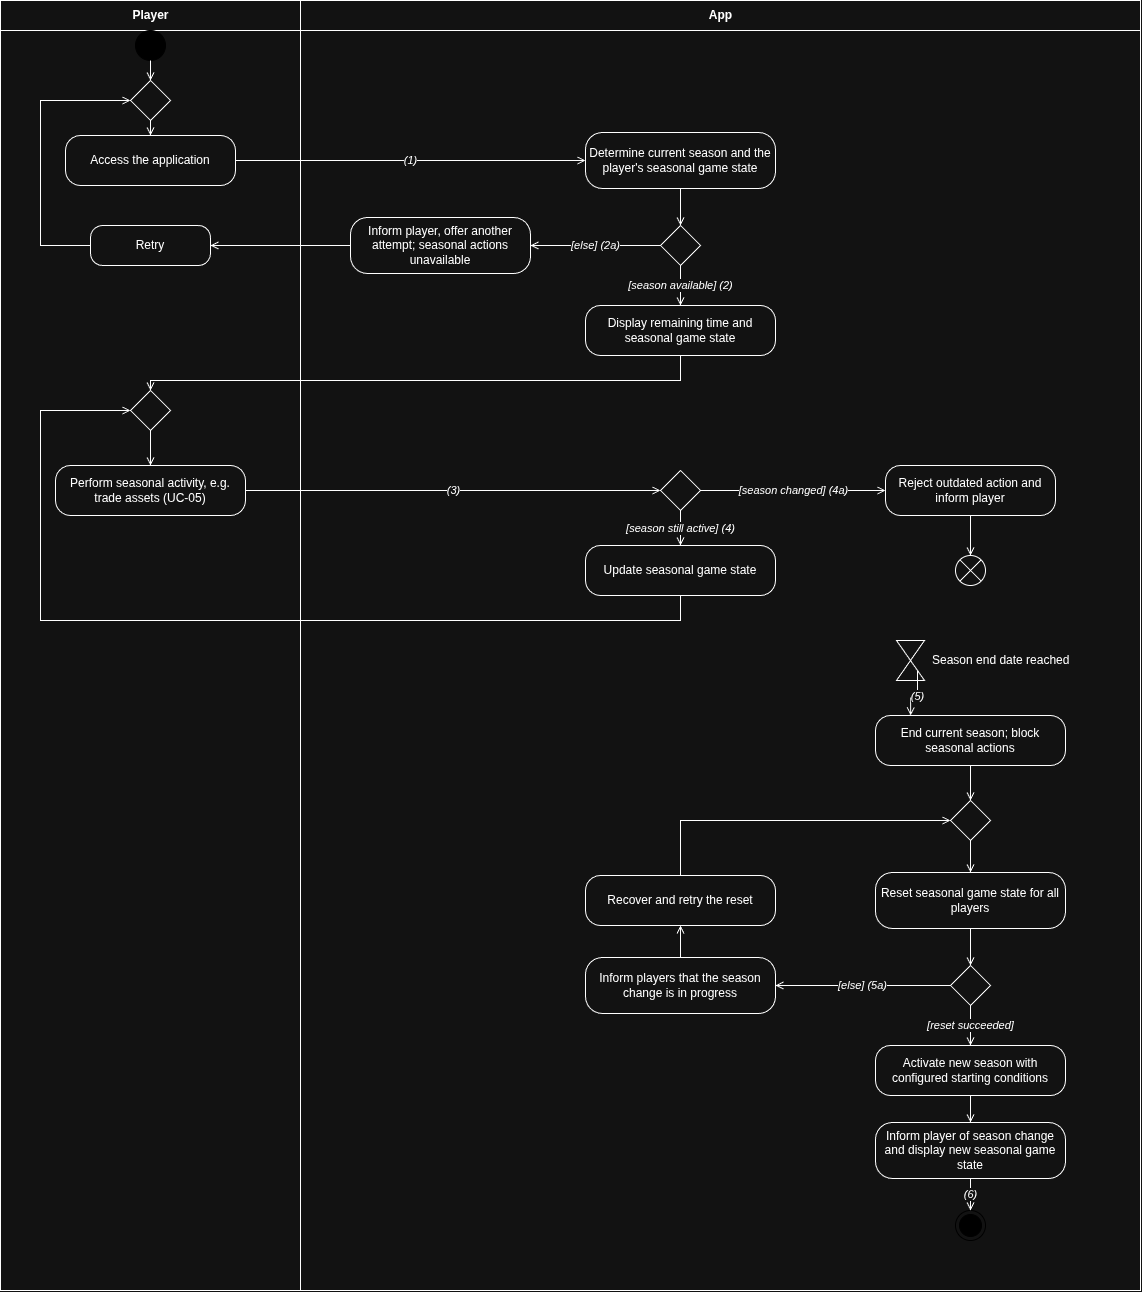

The diagram above was exported from draw.io. Its source (the exported page's mxGraphModel, read from the mxfile embedded in the PNG):
<mxGraphModel dx="739" dy="934" grid="1" gridSize="10" guides="1" tooltips="1" connect="1" arrows="1" fold="1" page="1" pageScale="1" pageWidth="1220" pageHeight="1350" math="0" shadow="0">
  <root>
    <mxCell id="0" />
    <mxCell id="1" parent="0" />
    <mxCell id="c1" parent="1" style="swimlane;startSize=30;html=1;fontStyle=1;" value="Player" vertex="1">
      <mxGeometry height="1290" width="300" x="40" y="40" as="geometry" />
    </mxCell>
    <mxCell id="c2" parent="1" style="swimlane;startSize=30;html=1;fontStyle=1;" value="App" vertex="1">
      <mxGeometry height="1290" width="840" x="340" y="40" as="geometry" />
    </mxCell>
    <mxCell id="st" parent="1" style="ellipse;html=1;aspect=fixed;fillColor=#000000;strokeColor=#000000;" value="" vertex="1">
      <mxGeometry height="30" width="30" x="175" y="70" as="geometry" />
    </mxCell>
    <mxCell id="m0" parent="1" style="rhombus;whiteSpace=wrap;html=1;" value="" vertex="1">
      <mxGeometry height="40" width="40" x="170" y="120" as="geometry" />
    </mxCell>
    <mxCell id="acc" parent="1" style="rounded=1;arcSize=30;whiteSpace=wrap;html=1;" value="Access the application" vertex="1">
      <mxGeometry height="50" width="170" x="105" y="175" as="geometry" />
    </mxCell>
    <mxCell id="load" parent="1" style="rounded=1;arcSize=30;whiteSpace=wrap;html=1;" value="Determine current season and the player's seasonal game state" vertex="1">
      <mxGeometry height="56" width="190" x="625" y="172" as="geometry" />
    </mxCell>
    <mxCell id="d1" parent="1" style="rhombus;whiteSpace=wrap;html=1;" value="" vertex="1">
      <mxGeometry height="40" width="40" x="700" y="265" as="geometry" />
    </mxCell>
    <mxCell id="err" parent="1" style="rounded=1;arcSize=30;whiteSpace=wrap;html=1;" value="Inform player, offer another attempt; seasonal actions unavailable" vertex="1">
      <mxGeometry height="56" width="180" x="390" y="257" as="geometry" />
    </mxCell>
    <mxCell id="retry" parent="1" style="rounded=1;arcSize=30;whiteSpace=wrap;html=1;" value="Retry" vertex="1">
      <mxGeometry height="40" width="120" x="130" y="265" as="geometry" />
    </mxCell>
    <mxCell id="show" parent="1" style="rounded=1;arcSize=30;whiteSpace=wrap;html=1;" value="Display remaining time and seasonal game state" vertex="1">
      <mxGeometry height="50" width="190" x="625" y="345" as="geometry" />
    </mxCell>
    <mxCell id="m1" parent="1" style="rhombus;whiteSpace=wrap;html=1;" value="" vertex="1">
      <mxGeometry height="40" width="40" x="170" y="430" as="geometry" />
    </mxCell>
    <mxCell id="perf" parent="1" style="rounded=1;arcSize=30;whiteSpace=wrap;html=1;" value="Perform seasonal activity, e.g. trade assets (UC-05)" vertex="1">
      <mxGeometry height="50" width="190" x="95" y="505" as="geometry" />
    </mxCell>
    <mxCell id="d2" parent="1" style="rhombus;whiteSpace=wrap;html=1;" value="" vertex="1">
      <mxGeometry height="40" width="40" x="700" y="510" as="geometry" />
    </mxCell>
    <mxCell id="upd" parent="1" style="rounded=1;arcSize=30;whiteSpace=wrap;html=1;" value="Update seasonal game state" vertex="1">
      <mxGeometry height="50" width="190" x="625" y="585" as="geometry" />
    </mxCell>
    <mxCell id="rej" parent="1" style="rounded=1;arcSize=30;whiteSpace=wrap;html=1;" value="Reject outdated action and inform player" vertex="1">
      <mxGeometry height="50" width="170" x="925" y="505" as="geometry" />
    </mxCell>
    <mxCell id="ff" parent="1" style="shape=sumEllipse;perimeter=ellipsePerimeter;whiteSpace=wrap;html=1;backgroundOutline=1;" value="" vertex="1">
      <mxGeometry height="30" width="30" x="995" y="595" as="geometry" />
    </mxCell>
    <mxCell id="c3" parent="1" style="triangle;whiteSpace=wrap;html=1;direction=south;" value="" vertex="1">
      <mxGeometry height="20" width="28" x="936" y="680" as="geometry" />
    </mxCell>
    <mxCell id="te" parent="1" style="triangle;whiteSpace=wrap;html=1;direction=north;" value="" vertex="1">
      <mxGeometry height="20" width="28" x="936" y="700" as="geometry" />
    </mxCell>
    <mxCell id="c4" parent="1" style="text;html=1;align=left;verticalAlign=middle;" value="Season end date reached" vertex="1">
      <mxGeometry height="24" width="200" x="970" y="688" as="geometry" />
    </mxCell>
    <mxCell id="end" parent="1" style="rounded=1;arcSize=30;whiteSpace=wrap;html=1;" value="End current season; block seasonal actions" vertex="1">
      <mxGeometry height="50" width="190" x="915" y="755" as="geometry" />
    </mxCell>
    <mxCell id="m2" parent="1" style="rhombus;whiteSpace=wrap;html=1;" value="" vertex="1">
      <mxGeometry height="40" width="40" x="990" y="840" as="geometry" />
    </mxCell>
    <mxCell id="reset" parent="1" style="rounded=1;arcSize=30;whiteSpace=wrap;html=1;" value="Reset seasonal game state for all players" vertex="1">
      <mxGeometry height="56" width="190" x="915" y="912" as="geometry" />
    </mxCell>
    <mxCell id="d3" parent="1" style="rhombus;whiteSpace=wrap;html=1;" value="" vertex="1">
      <mxGeometry height="40" width="40" x="990" y="1005" as="geometry" />
    </mxCell>
    <mxCell id="info" parent="1" style="rounded=1;arcSize=30;whiteSpace=wrap;html=1;" value="Inform players that the season change is in progress" vertex="1">
      <mxGeometry height="56" width="190" x="625" y="997" as="geometry" />
    </mxCell>
    <mxCell id="rec" parent="1" style="rounded=1;arcSize=30;whiteSpace=wrap;html=1;" value="Recover and retry the reset" vertex="1">
      <mxGeometry height="50" width="190" x="625" y="915" as="geometry" />
    </mxCell>
    <mxCell id="act" parent="1" style="rounded=1;arcSize=30;whiteSpace=wrap;html=1;" value="Activate new season with configured starting conditions" vertex="1">
      <mxGeometry height="50" width="190" x="915" y="1085" as="geometry" />
    </mxCell>
    <mxCell id="notify" parent="1" style="rounded=1;arcSize=30;whiteSpace=wrap;html=1;" value="Inform player of season change and display new seasonal game state" vertex="1">
      <mxGeometry height="56" width="190" x="915" y="1162" as="geometry" />
    </mxCell>
    <mxCell id="fin" parent="1" style="ellipse;html=1;shape=endState;aspect=fixed;fillColor=#000000;strokeColor=#000000;" value="" vertex="1">
      <mxGeometry height="30" width="30" x="995" y="1250" as="geometry" />
    </mxCell>
    <mxCell id="e5" edge="1" parent="1" source="st" style="edgeStyle=orthogonalEdgeStyle;rounded=0;html=1;endArrow=open;endFill=0;exitX=0.5;exitY=1;exitDx=0;exitDy=0;entryX=0.5;entryY=0;entryDx=0;entryDy=0;" target="m0" value="">
      <mxGeometry relative="1" as="geometry" />
    </mxCell>
    <mxCell id="e6" edge="1" parent="1" source="m0" style="edgeStyle=orthogonalEdgeStyle;rounded=0;html=1;endArrow=open;endFill=0;exitX=0.5;exitY=1;exitDx=0;exitDy=0;entryX=0.5;entryY=0;entryDx=0;entryDy=0;" target="acc" value="">
      <mxGeometry relative="1" as="geometry" />
    </mxCell>
    <mxCell id="e7" edge="1" parent="1" source="acc" style="edgeStyle=orthogonalEdgeStyle;rounded=0;html=1;endArrow=open;endFill=0;exitX=1;exitY=0.5;exitDx=0;exitDy=0;entryX=0;entryY=0.5;entryDx=0;entryDy=0;fontStyle=2;labelBackgroundColor=default;" target="load" value="(1)">
      <mxGeometry relative="1" as="geometry" />
    </mxCell>
    <mxCell id="e8" edge="1" parent="1" source="load" style="edgeStyle=orthogonalEdgeStyle;rounded=0;html=1;endArrow=open;endFill=0;exitX=0.5;exitY=1;exitDx=0;exitDy=0;entryX=0.5;entryY=0;entryDx=0;entryDy=0;" target="d1" value="">
      <mxGeometry relative="1" as="geometry" />
    </mxCell>
    <mxCell id="e9" edge="1" parent="1" source="d1" style="edgeStyle=orthogonalEdgeStyle;rounded=0;html=1;endArrow=open;endFill=0;exitX=0.5;exitY=1;exitDx=0;exitDy=0;entryX=0.5;entryY=0;entryDx=0;entryDy=0;fontStyle=2;labelBackgroundColor=default;" target="show" value="[season available] (2)">
      <mxGeometry relative="1" as="geometry" />
    </mxCell>
    <mxCell id="e10" edge="1" parent="1" source="d1" style="edgeStyle=orthogonalEdgeStyle;rounded=0;html=1;endArrow=open;endFill=0;exitX=0;exitY=0.5;exitDx=0;exitDy=0;entryX=1;entryY=0.5;entryDx=0;entryDy=0;fontStyle=2;labelBackgroundColor=default;" target="err" value="[else] (2a)">
      <mxGeometry relative="1" as="geometry" />
    </mxCell>
    <mxCell id="e11" edge="1" parent="1" source="err" style="edgeStyle=orthogonalEdgeStyle;rounded=0;html=1;endArrow=open;endFill=0;exitX=0;exitY=0.5;exitDx=0;exitDy=0;entryX=1;entryY=0.5;entryDx=0;entryDy=0;" target="retry" value="">
      <mxGeometry relative="1" as="geometry" />
    </mxCell>
    <mxCell id="e12" edge="1" parent="1" source="retry" style="edgeStyle=orthogonalEdgeStyle;rounded=0;html=1;endArrow=open;endFill=0;exitX=0;exitY=0.5;exitDx=0;exitDy=0;entryX=0;entryY=0.5;entryDx=0;entryDy=0;" target="m0" value="">
      <mxGeometry relative="1" as="geometry">
        <Array as="points">
          <mxPoint x="80" y="285" />
          <mxPoint x="80" y="140" />
        </Array>
      </mxGeometry>
    </mxCell>
    <mxCell id="e13" edge="1" parent="1" source="show" style="edgeStyle=orthogonalEdgeStyle;rounded=0;html=1;endArrow=open;endFill=0;exitX=0.5;exitY=1;exitDx=0;exitDy=0;entryX=0.5;entryY=0;entryDx=0;entryDy=0;" target="m1" value="">
      <mxGeometry relative="1" as="geometry">
        <Array as="points">
          <mxPoint x="720" y="420" />
          <mxPoint x="190" y="420" />
        </Array>
      </mxGeometry>
    </mxCell>
    <mxCell id="e14" edge="1" parent="1" source="m1" style="edgeStyle=orthogonalEdgeStyle;rounded=0;html=1;endArrow=open;endFill=0;exitX=0.5;exitY=1;exitDx=0;exitDy=0;entryX=0.5;entryY=0;entryDx=0;entryDy=0;" target="perf" value="">
      <mxGeometry relative="1" as="geometry" />
    </mxCell>
    <mxCell id="e15" edge="1" parent="1" source="perf" style="edgeStyle=orthogonalEdgeStyle;rounded=0;html=1;endArrow=open;endFill=0;exitX=1;exitY=0.5;exitDx=0;exitDy=0;entryX=0;entryY=0.5;entryDx=0;entryDy=0;fontStyle=2;labelBackgroundColor=default;" target="d2" value="(3)">
      <mxGeometry relative="1" as="geometry" />
    </mxCell>
    <mxCell id="e16" edge="1" parent="1" source="d2" style="edgeStyle=orthogonalEdgeStyle;rounded=0;html=1;endArrow=open;endFill=0;exitX=0.5;exitY=1;exitDx=0;exitDy=0;entryX=0.5;entryY=0;entryDx=0;entryDy=0;fontStyle=2;labelBackgroundColor=default;" target="upd" value="[season still active] (4)">
      <mxGeometry relative="1" as="geometry" />
    </mxCell>
    <mxCell id="e17" edge="1" parent="1" source="d2" style="edgeStyle=orthogonalEdgeStyle;rounded=0;html=1;endArrow=open;endFill=0;exitX=1;exitY=0.5;exitDx=0;exitDy=0;entryX=0;entryY=0.5;entryDx=0;entryDy=0;fontStyle=2;labelBackgroundColor=default;" target="rej" value="[season changed] (4a)">
      <mxGeometry relative="1" as="geometry" />
    </mxCell>
    <mxCell id="e18" edge="1" parent="1" source="rej" style="edgeStyle=orthogonalEdgeStyle;rounded=0;html=1;endArrow=open;endFill=0;exitX=0.5;exitY=1;exitDx=0;exitDy=0;entryX=0.5;entryY=0;entryDx=0;entryDy=0;" target="ff" value="">
      <mxGeometry relative="1" as="geometry" />
    </mxCell>
    <mxCell id="e19" edge="1" parent="1" source="upd" style="edgeStyle=orthogonalEdgeStyle;rounded=0;html=1;endArrow=open;endFill=0;exitX=0.5;exitY=1;exitDx=0;exitDy=0;entryX=0;entryY=0.5;entryDx=0;entryDy=0;" target="m1" value="">
      <mxGeometry relative="1" as="geometry">
        <Array as="points">
          <mxPoint x="720" y="660" />
          <mxPoint x="80" y="660" />
          <mxPoint x="80" y="450" />
        </Array>
      </mxGeometry>
    </mxCell>
    <mxCell id="e20" edge="1" parent="1" source="te" style="edgeStyle=orthogonalEdgeStyle;rounded=0;html=1;endArrow=open;endFill=0;exitX=0.5;exitY=1;exitDx=0;exitDy=0;entryX=0.185;entryY=0;entryDx=0;entryDy=0;fontStyle=2;labelBackgroundColor=default;" target="end" value="(5)">
      <mxGeometry relative="1" as="geometry" />
    </mxCell>
    <mxCell id="e21" edge="1" parent="1" source="end" style="edgeStyle=orthogonalEdgeStyle;rounded=0;html=1;endArrow=open;endFill=0;exitX=0.5;exitY=1;exitDx=0;exitDy=0;entryX=0.5;entryY=0;entryDx=0;entryDy=0;" target="m2" value="">
      <mxGeometry relative="1" as="geometry" />
    </mxCell>
    <mxCell id="e22" edge="1" parent="1" source="m2" style="edgeStyle=orthogonalEdgeStyle;rounded=0;html=1;endArrow=open;endFill=0;exitX=0.5;exitY=1;exitDx=0;exitDy=0;entryX=0.5;entryY=0;entryDx=0;entryDy=0;" target="reset" value="">
      <mxGeometry relative="1" as="geometry" />
    </mxCell>
    <mxCell id="e23" edge="1" parent="1" source="reset" style="edgeStyle=orthogonalEdgeStyle;rounded=0;html=1;endArrow=open;endFill=0;exitX=0.5;exitY=1;exitDx=0;exitDy=0;entryX=0.5;entryY=0;entryDx=0;entryDy=0;" target="d3" value="">
      <mxGeometry relative="1" as="geometry" />
    </mxCell>
    <mxCell id="e24" edge="1" parent="1" source="d3" style="edgeStyle=orthogonalEdgeStyle;rounded=0;html=1;endArrow=open;endFill=0;exitX=0.5;exitY=1;exitDx=0;exitDy=0;entryX=0.5;entryY=0;entryDx=0;entryDy=0;fontStyle=2;labelBackgroundColor=default;" target="act" value="[reset succeeded]">
      <mxGeometry relative="1" as="geometry" />
    </mxCell>
    <mxCell id="e25" edge="1" parent="1" source="d3" style="edgeStyle=orthogonalEdgeStyle;rounded=0;html=1;endArrow=open;endFill=0;exitX=0;exitY=0.5;exitDx=0;exitDy=0;entryX=1;entryY=0.5;entryDx=0;entryDy=0;fontStyle=2;labelBackgroundColor=default;" target="info" value="[else] (5a)">
      <mxGeometry relative="1" as="geometry" />
    </mxCell>
    <mxCell id="e26" edge="1" parent="1" source="info" style="edgeStyle=orthogonalEdgeStyle;rounded=0;html=1;endArrow=open;endFill=0;exitX=0.5;exitY=0;exitDx=0;exitDy=0;entryX=0.5;entryY=1;entryDx=0;entryDy=0;" target="rec" value="">
      <mxGeometry relative="1" as="geometry" />
    </mxCell>
    <mxCell id="e27" edge="1" parent="1" source="rec" style="edgeStyle=orthogonalEdgeStyle;rounded=0;html=1;endArrow=open;endFill=0;exitX=0.5;exitY=0;exitDx=0;exitDy=0;entryX=0;entryY=0.5;entryDx=0;entryDy=0;" target="m2" value="">
      <mxGeometry relative="1" as="geometry">
        <Array as="points">
          <mxPoint x="720" y="860" />
        </Array>
      </mxGeometry>
    </mxCell>
    <mxCell id="e28" edge="1" parent="1" source="act" style="edgeStyle=orthogonalEdgeStyle;rounded=0;html=1;endArrow=open;endFill=0;exitX=0.5;exitY=1;exitDx=0;exitDy=0;entryX=0.5;entryY=0;entryDx=0;entryDy=0;" target="notify" value="">
      <mxGeometry relative="1" as="geometry" />
    </mxCell>
    <mxCell id="e29" edge="1" parent="1" source="notify" style="edgeStyle=orthogonalEdgeStyle;rounded=0;html=1;endArrow=open;endFill=0;exitX=0.5;exitY=1;exitDx=0;exitDy=0;entryX=0.5;entryY=0;entryDx=0;entryDy=0;fontStyle=2;labelBackgroundColor=default;" target="fin" value="(6)">
      <mxGeometry relative="1" as="geometry" />
    </mxCell>
  </root>
</mxGraphModel>